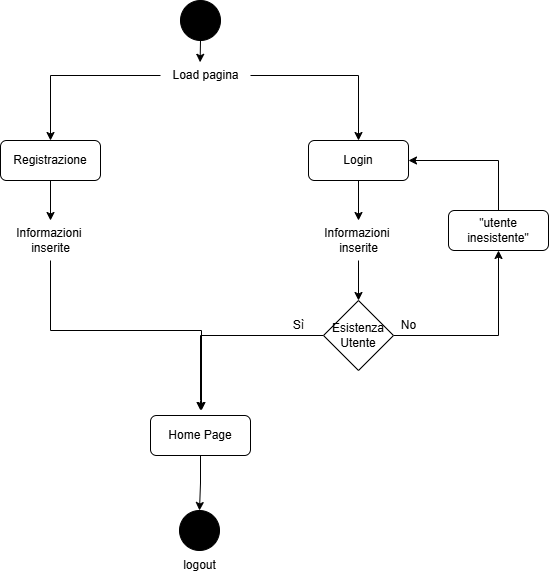

The diagram above was exported from draw.io. Its source (the exported page's mxGraphModel, read from the mxfile embedded in the PNG):
<mxGraphModel dx="476" dy="703" grid="1" gridSize="10" guides="1" tooltips="1" connect="1" arrows="1" fold="1" page="1" pageScale="1" pageWidth="827" pageHeight="1169" math="0" shadow="0">
  <root>
    <mxCell id="0" />
    <mxCell id="1" parent="0" />
    <mxCell id="Pip0EJWqYLjCGVXhQND5-51" value="" style="edgeStyle=orthogonalEdgeStyle;rounded=0;orthogonalLoop=1;jettySize=auto;html=1;" parent="1" source="Pip0EJWqYLjCGVXhQND5-52" target="Pip0EJWqYLjCGVXhQND5-56" edge="1">
      <mxGeometry relative="1" as="geometry" />
    </mxCell>
    <mxCell id="Pip0EJWqYLjCGVXhQND5-52" value="Login" style="rounded=1;whiteSpace=wrap;html=1;" parent="1" vertex="1">
      <mxGeometry x="1828" y="270" width="100" height="40" as="geometry" />
    </mxCell>
    <mxCell id="Pip0EJWqYLjCGVXhQND5-60" style="edgeStyle=orthogonalEdgeStyle;rounded=0;orthogonalLoop=1;jettySize=auto;html=1;exitX=1;exitY=0.5;exitDx=0;exitDy=0;entryX=0.5;entryY=1;entryDx=0;entryDy=0;" parent="1" source="Pip0EJWqYLjCGVXhQND5-54" target="Pip0EJWqYLjCGVXhQND5-58" edge="1">
      <mxGeometry relative="1" as="geometry" />
    </mxCell>
    <mxCell id="Pip0EJWqYLjCGVXhQND5-76" value="" style="edgeStyle=orthogonalEdgeStyle;rounded=0;orthogonalLoop=1;jettySize=auto;html=1;" parent="1" source="Pip0EJWqYLjCGVXhQND5-54" edge="1">
      <mxGeometry relative="1" as="geometry">
        <Array as="points">
          <mxPoint x="1720" y="530" />
          <mxPoint x="1720" y="530" />
        </Array>
        <mxPoint x="1720" y="540" as="targetPoint" />
      </mxGeometry>
    </mxCell>
    <mxCell id="Pip0EJWqYLjCGVXhQND5-54" value="Esistenza&lt;div&gt;Utente&lt;/div&gt;" style="rhombus;whiteSpace=wrap;html=1;" parent="1" vertex="1">
      <mxGeometry x="1843" y="430" width="70" height="70" as="geometry" />
    </mxCell>
    <mxCell id="Pip0EJWqYLjCGVXhQND5-55" value="" style="edgeStyle=orthogonalEdgeStyle;rounded=0;orthogonalLoop=1;jettySize=auto;html=1;" parent="1" source="Pip0EJWqYLjCGVXhQND5-56" target="Pip0EJWqYLjCGVXhQND5-54" edge="1">
      <mxGeometry relative="1" as="geometry" />
    </mxCell>
    <mxCell id="Pip0EJWqYLjCGVXhQND5-56" value="Informazioni&amp;nbsp;&lt;div&gt;inserite&lt;/div&gt;" style="text;html=1;align=center;verticalAlign=middle;resizable=0;points=[];autosize=1;strokeColor=none;fillColor=none;" parent="1" vertex="1">
      <mxGeometry x="1833" y="350" width="90" height="40" as="geometry" />
    </mxCell>
    <mxCell id="Pip0EJWqYLjCGVXhQND5-62" style="edgeStyle=orthogonalEdgeStyle;rounded=0;orthogonalLoop=1;jettySize=auto;html=1;exitX=0.5;exitY=0;exitDx=0;exitDy=0;entryX=1;entryY=0.5;entryDx=0;entryDy=0;" parent="1" source="Pip0EJWqYLjCGVXhQND5-58" target="Pip0EJWqYLjCGVXhQND5-52" edge="1">
      <mxGeometry relative="1" as="geometry" />
    </mxCell>
    <mxCell id="Pip0EJWqYLjCGVXhQND5-58" value="&quot;utente inesistente&quot;" style="rounded=1;whiteSpace=wrap;html=1;" parent="1" vertex="1">
      <mxGeometry x="1968" y="340" width="100" height="40" as="geometry" />
    </mxCell>
    <mxCell id="Pip0EJWqYLjCGVXhQND5-59" value="No" style="text;html=1;align=center;verticalAlign=middle;resizable=0;points=[];autosize=1;strokeColor=none;fillColor=none;" parent="1" vertex="1">
      <mxGeometry x="1908" y="440" width="40" height="30" as="geometry" />
    </mxCell>
    <mxCell id="HisNNmjnhyad1i9MiUvn-1" value="" style="ellipse;whiteSpace=wrap;html=1;aspect=fixed;fillColor=#000000;" parent="1" vertex="1">
      <mxGeometry x="1700" y="130" width="40" height="40" as="geometry" />
    </mxCell>
    <mxCell id="HisNNmjnhyad1i9MiUvn-10" style="edgeStyle=orthogonalEdgeStyle;rounded=0;orthogonalLoop=1;jettySize=auto;html=1;entryX=0.5;entryY=0;entryDx=0;entryDy=0;" parent="1" source="HisNNmjnhyad1i9MiUvn-3" target="Pip0EJWqYLjCGVXhQND5-52" edge="1">
      <mxGeometry relative="1" as="geometry" />
    </mxCell>
    <mxCell id="HisNNmjnhyad1i9MiUvn-14" style="edgeStyle=orthogonalEdgeStyle;rounded=0;orthogonalLoop=1;jettySize=auto;html=1;entryX=0.5;entryY=0;entryDx=0;entryDy=0;" parent="1" source="HisNNmjnhyad1i9MiUvn-3" target="HisNNmjnhyad1i9MiUvn-7" edge="1">
      <mxGeometry relative="1" as="geometry" />
    </mxCell>
    <mxCell id="HisNNmjnhyad1i9MiUvn-3" value="Load pagina" style="text;html=1;align=center;verticalAlign=middle;resizable=0;points=[];autosize=1;strokeColor=none;fillColor=none;" parent="1" vertex="1">
      <mxGeometry x="1680" y="190" width="90" height="30" as="geometry" />
    </mxCell>
    <mxCell id="HisNNmjnhyad1i9MiUvn-4" style="edgeStyle=orthogonalEdgeStyle;rounded=0;orthogonalLoop=1;jettySize=auto;html=1;exitX=0.5;exitY=1;exitDx=0;exitDy=0;entryX=0.44;entryY=0.06;entryDx=0;entryDy=0;entryPerimeter=0;" parent="1" source="HisNNmjnhyad1i9MiUvn-1" target="HisNNmjnhyad1i9MiUvn-3" edge="1">
      <mxGeometry relative="1" as="geometry" />
    </mxCell>
    <mxCell id="HisNNmjnhyad1i9MiUvn-6" value="" style="edgeStyle=orthogonalEdgeStyle;rounded=0;orthogonalLoop=1;jettySize=auto;html=1;" parent="1" source="HisNNmjnhyad1i9MiUvn-7" target="HisNNmjnhyad1i9MiUvn-9" edge="1">
      <mxGeometry relative="1" as="geometry" />
    </mxCell>
    <mxCell id="HisNNmjnhyad1i9MiUvn-7" value="Registrazione" style="rounded=1;whiteSpace=wrap;html=1;" parent="1" vertex="1">
      <mxGeometry x="1520" y="270" width="100" height="40" as="geometry" />
    </mxCell>
    <mxCell id="HisNNmjnhyad1i9MiUvn-47" style="edgeStyle=orthogonalEdgeStyle;rounded=0;orthogonalLoop=1;jettySize=auto;html=1;" parent="1" source="HisNNmjnhyad1i9MiUvn-9" edge="1">
      <mxGeometry relative="1" as="geometry">
        <mxPoint x="1720" y="540" as="targetPoint" />
        <Array as="points">
          <mxPoint x="1570" y="460" />
          <mxPoint x="1721" y="460" />
          <mxPoint x="1721" y="540" />
        </Array>
      </mxGeometry>
    </mxCell>
    <mxCell id="HisNNmjnhyad1i9MiUvn-9" value="Informazioni&amp;nbsp;&lt;div&gt;inserite&lt;/div&gt;" style="text;html=1;align=center;verticalAlign=middle;resizable=0;points=[];autosize=1;strokeColor=none;fillColor=none;" parent="1" vertex="1">
      <mxGeometry x="1525" y="350" width="90" height="40" as="geometry" />
    </mxCell>
    <mxCell id="tPuKOAiPrJ5ej5aZkpzJ-36" value="" style="edgeStyle=orthogonalEdgeStyle;rounded=0;orthogonalLoop=1;jettySize=auto;html=1;" edge="1" parent="1" source="HisNNmjnhyad1i9MiUvn-44" target="tPuKOAiPrJ5ej5aZkpzJ-35">
      <mxGeometry relative="1" as="geometry" />
    </mxCell>
    <mxCell id="HisNNmjnhyad1i9MiUvn-44" value="Home Page" style="rounded=1;whiteSpace=wrap;html=1;" parent="1" vertex="1">
      <mxGeometry x="1670" y="545" width="100" height="40" as="geometry" />
    </mxCell>
    <mxCell id="tPuKOAiPrJ5ej5aZkpzJ-34" value="Sì" style="text;html=1;align=center;verticalAlign=middle;resizable=0;points=[];autosize=1;strokeColor=none;fillColor=none;" vertex="1" parent="1">
      <mxGeometry x="1803" y="440" width="30" height="30" as="geometry" />
    </mxCell>
    <mxCell id="tPuKOAiPrJ5ej5aZkpzJ-35" value="" style="ellipse;whiteSpace=wrap;html=1;aspect=fixed;fillColor=#000000;" vertex="1" parent="1">
      <mxGeometry x="1699" y="640" width="40" height="40" as="geometry" />
    </mxCell>
    <mxCell id="tPuKOAiPrJ5ej5aZkpzJ-37" value="logout" style="text;html=1;align=center;verticalAlign=middle;resizable=0;points=[];autosize=1;strokeColor=none;fillColor=none;" vertex="1" parent="1">
      <mxGeometry x="1689" y="680" width="60" height="30" as="geometry" />
    </mxCell>
  </root>
</mxGraphModel>